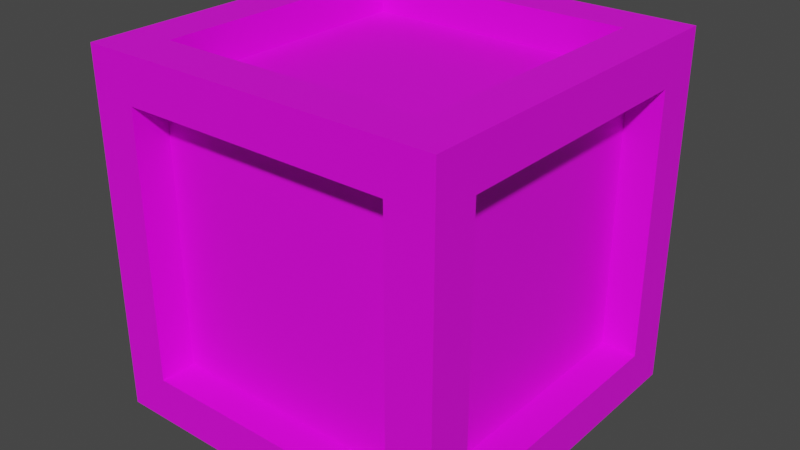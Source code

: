 # Source: Crate_0.blend  (saved by Blender 3.4.6; exported with 4.5.12 LTS)
import bpy
from mathutils import Matrix  # noqa: F401  (used for matrix-valued properties, if any)

bpy.ops.wm.read_factory_settings(use_empty=True)
scene = bpy.context.scene
scene.name = 'Scene'

# ---- collections
col_collection = bpy.data.collections.new('Collection'); scene.collection.children.link(col_collection)

# ---- images (referenced by path relative to the original .blend; pixels are not part of the script)
import os
ASSET_DIR = os.environ.get("B2B_ASSET_DIR", "")  # directory of the original .blend (textures are referenced by path, not embedded)
HERE = os.path.dirname(os.path.abspath(__file__))  # packed textures are extracted next to this script under _unpacked/

def load_image(name, relpath, width, height, colorspace="sRGB"):
    """Load a texture the original file referenced (path relative to the .blend, or extracted next to this script)."""
    p = next((c for c in (os.path.join(HERE, relpath), os.path.join(ASSET_DIR, relpath)) if relpath and os.path.exists(c)), "")
    if p:
        img = bpy.data.images.load(p, check_existing=True)
        img.name = name
    else:  # same state as the original file: an image datablock whose file is absent (Cycles renders it pink)
        img = bpy.data.images.new(name, width, height)
        img.source = "FILE"
        img.filepath = "//" + (relpath or name)
    img.colorspace_settings.name = colorspace
    return img
img_wood_0_png = load_image('Wood_0.png', 'Wood_0.png', 1024, 1024, 'sRGB')

# ---- materials (node trees are filled in below, after node groups)
mat_material = bpy.data.materials.new('Material')
mat_material.alpha_threshold = 0.0
mat_material.use_transparent_shadow = False
mat_material.roughness = 0.5
mat_material.line_color = (0.0, 0.0, 0.0, 1.0)

# ---- material node trees
mat_material.use_nodes = True; mat_material.node_tree.nodes.clear()
_N = mat_material.node_tree.nodes; _L = mat_material.node_tree.links
n0 = _N.new('ShaderNodeOutputMaterial'); n0.name = 'Material Output'; n0.location = (300, 300)
n1 = _N.new('ShaderNodeBsdfPrincipled'); n1.name = 'Principled BSDF'; n1.location = (10, 300)
n1.distribution = 'GGX'
n1.subsurface_method = 'RANDOM_WALK_SKIN'
n1.inputs[3].default_value = 1.45
n1.inputs[27].default_value = (0.0, 0.0, 0.0, 1.0)
n1.inputs[28].default_value = 1.0
n2 = _N.new('ShaderNodeTexImage'); n2.name = 'Image Texture'; n2.location = (-323, 178)
n2.image = img_wood_0_png
_L.new(n1.outputs[0], n0.inputs[0])
_L.new(n2.outputs[0], n1.inputs[0])
n0.is_active_output = True

# ---- world
world_world = bpy.data.worlds.new('World'); scene.world = world_world
world_world.use_nodes = True; world_world.node_tree.nodes.clear()
_N = world_world.node_tree.nodes; _L = world_world.node_tree.links
n0 = _N.new('ShaderNodeOutputWorld'); n0.name = 'World Output'; n0.location = (300, 300)
n1 = _N.new('ShaderNodeBackground'); n1.name = 'Background'; n1.location = (10, 300)
n1.inputs[0].default_value = (0.05088, 0.05088, 0.05088, 1.0)
_L.new(n1.outputs[0], n0.inputs[0])
n0.is_active_output = True
world_world.color = (0.05088, 0.05088, 0.05088)
world_world.use_sun_shadow = False
world_world.sun_shadow_jitter_overblur = 0.0

# ---- meshes
me_cube_001 = bpy.data.meshes.new('Cube.001')
me_cube_001.from_pydata([(-0.75, 0.8, -0.75), (0.75, 0.8, -0.75), (0.75, 0.8, -0.09931), (-0.008354, 0.8, 0.309), (-1.0, -1.0, -1.0), (-1.0, -1.0, 1.0), (-1.0, -0.75, -1.0), (-1.0, -0.75, 1.0), (-1.0, -1.0, 0.75), (-1.0, -0.75, 0.75), (-1.0, -0.75, -0.75), (-1.0, -1.0, -0.75), (-0.75, -1.0, 1.0), (-0.75, -0.75, -1.0), (-0.75, -1.0, 0.75), (-0.75, -1.0, -0.75), (-0.75, -1.0, -1.0), (-0.75, -0.75, 1.0), (-0.8, -0.75, 0.75), (-0.8, -0.75, -0.75), (-0.75, -0.8, 0.75), (-0.75, -0.8, -0.75), (-0.75, -0.75, 0.8), (-0.75, -0.75, -0.8), (-0.6008, -1.0, -1.0), (-0.2132, -1.0, -0.75), (-0.4573, -0.75, -1.0), (-0.09213, 0.1574, -0.8), (-0.2013, -0.8, 0.75), (-0.5478, -0.75, -0.8), (-0.1989, -1.0, 1.0), (-0.08643, -1.0, 0.75), (-0.3293, -0.8, -0.75), (-0.001297, -0.8, 0.3054), (-0.75, -0.1312, 0.8), (-1.0, 0.04243, 1.0), (-0.75, -0.1106, 1.0), (-0.2772, -0.75, 0.8), (-0.2381, -0.75, 1.0), (-0.3344, -0.3856, 0.8), (-1.0, -0.1121, 0.75), (-1.0, 0.0422, -1.0), (-1.0, -0.003956, -0.75), (-0.8, -0.02455, -0.75), (-0.8, -0.342, 0.3894), (-0.8, -0.07786, -0.4612), (-0.8, -0.131, 0.75), (-0.75, 0.03228, -1.0), (-0.75, 0.09764, -0.8), (-1.0, 1.0, -1.0), (-1.0, 1.0, 1.0), (-1.0, 0.75, -1.0), (-1.0, 0.75, 1.0), (-1.0, 1.0, 0.75), (-1.0, 0.75, 0.75), (-1.0, 1.0, -0.75), (-1.0, 0.75, -0.75), (0.75, 1.0, -1.0), (0.75, 0.75, -1.0), (0.75, 1.0, -0.75), (-0.75, 1.0, -1.0), (-0.75, 0.75, -1.0), (-0.75, 1.0, 1.0), (-0.75, 0.75, 1.0), (-0.75, 1.0, 0.75), (-0.75, 1.0, -0.75), (-0.75, 0.8, 0.75), (-0.75, 0.8, -0.75), (0.75, 0.8, -0.75), (-0.8, 0.75, 0.75), (-0.8, 0.75, -0.75), (-0.75, 0.75, 0.8), (0.75, 0.75, -0.8), (-0.75, 0.75, -0.8), (-0.4856, 0.75, 1.0), (-0.3468, 0.8, 0.75), (-0.3323, 0.75, 0.8), (-0.5583, 1.0, 0.75), (-0.008354, 0.8, 0.309), (-0.09213, 0.1574, -0.8), (-0.75, -0.1312, 0.8), (-1.0, 0.04243, 1.0), (-0.75, -0.1106, 1.0), (-0.3344, -0.3856, 0.8), (-1.0, -0.1121, 0.75), (-1.0, 0.0422, -1.0), (-1.0, -0.003956, -0.75), (-0.8, -0.02455, -0.75), (-0.8, -0.342, 0.3894), (-0.8, -0.07786, -0.4612), (-0.8, -0.131, 0.75), (-0.75, 0.03228, -1.0), (-0.75, 0.09764, -0.8), (0.2734, 0.1772, 0.8), (1.0, -1.0, 1.0), (1.0, 1.0, -1.0), (1.0, 1.0, 1.0), (1.0, 0.75, -1.0), (1.0, 0.75, 1.0), (1.0, -0.75, 1.0), (1.0, 1.0, 0.75), (1.0, -1.0, 0.75), (1.0, 0.75, 0.75), (1.0, -0.75, 0.75), (1.0, 1.0, -0.75), (1.0, 0.75, -0.75), (0.75, 1.0, -1.0), (0.75, 1.0, 1.0), (0.75, -1.0, 1.0), (0.75, 0.75, 1.0), (0.75, 0.75, -1.0), (0.75, -0.75, 1.0), (0.75, -1.0, 0.75), (0.75, 1.0, 0.75), (0.75, 1.0, -0.75), (-0.75, 1.0, 1.0), (0.75, 0.8, 0.75), (0.75, 0.8, -0.75), (0.8, 0.75, 0.75), (0.8, -0.75, 0.75), (0.8, 0.75, -0.75), (0.75, 0.75, 0.8), (0.75, -0.75, 0.8), (1.0, 1.0, -0.3662), (-0.4856, 0.75, 1.0), (1.0, -0.6548, 1.0), (0.75, -0.4184, 1.0), (-0.3468, 0.8, 0.75), (1.0, 0.75, -0.2008), (-0.3323, 0.75, 0.8), (0.8, -0.2845, 0.75), (1.0, -0.4736, 0.75), (0.75, 0.8, -0.09931), (0.8, 0.75, -0.09313), (0.75, 1.0, -0.2317), (0.75, -0.2734, 0.8), (-0.5583, 1.0, 0.75), (0.8, -0.06304, 0.4452), (-0.008354, 0.8, 0.309), (0.8, 0.566, -0.75), (0.8, -0.75, 0.1705), (1.0, 0.2047, -1.0), (0.75, 0.2637, -1.0), (-0.1989, -1.0, 1.0), (-0.08643, -1.0, 0.75), (-0.2772, -0.75, 0.8), (-0.2381, -0.75, 1.0), (-0.3344, -0.3856, 0.8), (0.2734, 0.1772, 0.8), (1.0, -1.0, -1.0), (1.0, -0.75, -1.0), (1.0, -1.0, 0.75), (1.0, -0.75, 0.75), (1.0, -1.0, -0.75), (1.0, 0.75, -0.75), (1.0, -0.75, -0.75), (0.75, -1.0, -1.0), (0.75, 0.75, -1.0), (0.75, -0.75, -1.0), (0.75, -1.0, 0.75), (0.75, -1.0, -0.75), (0.8, -0.75, 0.75), (0.8, -0.75, -0.75), (0.75, -0.8, 0.75), (0.75, -0.8, -0.75), (0.75, 0.75, -0.8), (0.75, -0.75, -0.8), (-0.6008, -1.0, -1.0), (-0.2132, -1.0, -0.75), (0.75, -1.0, -0.07156), (1.0, -0.75, 0.2991), (1.0, -1.0, 0.1744), (-0.2395, -0.8, -0.75), (0.3369, -0.8, -0.3783), (0.75, -0.8, -0.1875), (0.8, 0.566, -0.75), (0.8, -0.75, 0.1705), (1.0, 0.2047, -1.0), (-0.4573, -0.75, -1.0), (-0.09213, 0.1574, -0.8), (-0.2013, -0.8, 0.75), (-0.5478, -0.75, -0.8), (0.75, 0.2637, -1.0), (-0.08643, -1.0, 0.75), (-0.3293, -0.8, -0.75), (-0.001297, -0.8, 0.3054)], [], [(14, 12, 5, 8), (17, 7, 5, 12), (9, 7, 35, 40), (8, 5, 7, 9), (11, 8, 9, 10), (15, 14, 8, 11), (16, 15, 11, 4), (6, 10, 42, 41), (4, 11, 10, 6), (13, 26, 24, 16), (6, 13, 16, 4), (15, 25, 32, 21), (17, 38, 37, 22), (19, 18, 44, 45, 43), (9, 40, 46, 18), (10, 9, 18, 19), (14, 15, 21, 20), (13, 47, 48, 23), (24, 25, 15, 16), (29, 26, 13, 23), (31, 30, 12, 14), (28, 31, 14, 20), (32, 33, 28, 20, 21), (37, 39, 34, 22), (36, 35, 7, 17), (30, 38, 17, 12), (34, 36, 17, 22), (43, 42, 10, 19), (46, 44, 18), (41, 47, 13, 6), (48, 27, 29, 23), (3, 2, 1, 0), (54, 52, 50, 53), (62, 50, 52, 63), (63, 52, 81, 82), (54, 56, 70, 69), (56, 54, 53, 55), (51, 56, 55, 49), (60, 65, 59, 57), (65, 64, 66, 67), (60, 57, 58, 61), (64, 62, 77), (53, 50, 62, 64), (49, 60, 61, 51), (51, 61, 91, 85), (55, 53, 64, 65), (49, 55, 65, 60), (67, 66, 75, 78), (59, 65, 67, 68), (64, 77, 75, 66), (56, 86, 87, 70), (63, 82, 80, 71), (73, 79, 92), (61, 58, 72, 73), (74, 62, 63), (76, 74, 63, 71), (72, 79, 73), (84, 81, 52, 54), (85, 86, 56, 51), (87, 89, 88, 90, 69, 70), (90, 84, 54, 69), (92, 91, 61, 73), (83, 93, 76, 71, 80), (113, 107, 96, 100), (103, 99, 94, 101), (106, 95, 97, 110), (100, 96, 98, 102), (110, 97, 141, 142), (102, 98, 125, 131), (104, 123, 128, 105), (114, 134, 123, 104), (106, 114, 104, 95), (95, 104, 105, 97), (97, 105, 141), (98, 109, 126, 125), (96, 107, 109, 98), (99, 111, 108, 94), (101, 94, 108, 112), (107, 115, 124, 109), (111, 146, 143, 108), (112, 108, 143, 144), (113, 134, 132, 116), (120, 133, 137, 130, 119, 140, 139), (102, 131, 130, 118), (105, 128, 133, 120), (121, 129, 148, 135), (111, 126, 135, 122), (109, 124, 129, 121), (131, 125, 99, 103), (128, 123, 100, 102), (130, 137, 133, 118), (132, 138, 127, 116), (130, 131, 103, 119), (135, 148, 147, 145, 122), (125, 126, 111, 99), (136, 115, 107, 113), (132, 134, 114, 117), (127, 136, 113, 116), (133, 128, 102, 118), (123, 134, 113, 100), (135, 126, 109, 121), (139, 105, 120), (145, 146, 111, 122), (158, 150, 149, 156), (152, 170, 176, 161), (155, 170, 171, 153), (150, 155, 153, 149), (149, 153, 160, 156), (153, 171, 169, 160), (157, 182, 165), (156, 160, 168, 167), (155, 154, 175, 162), (164, 173, 172), (159, 183, 180, 163), (160, 169, 174, 164), (158, 178, 181, 166), (181, 179, 165, 166), (171, 170, 152, 151), (169, 171, 151, 159), (172, 173, 174, 163, 180, 185, 184), (172, 168, 160, 164), (174, 173, 164), (174, 169, 159, 163), (175, 176, 162), (176, 170, 155, 162), (177, 154, 155, 150), (167, 178, 158, 156), (182, 177, 150, 158), (165, 182, 158, 166), (184, 168, 172)])
_uv = me_cube_001.uv_layers.new(name='UVMap')
_uv.uv.foreach_set('vector', [0.875, 0.875, 0.875, 1.0, 1.0, 1.0, 1.0, 0.875, 0.125, 0.125, 0.0, 0.125, 0.0, 0.0, 0.125, 0.0, 0.125, 0.875, 0.125, 1.0, 0.5212, 1.0, 0.4439, 0.875, 0.0, 0.875, 0.0, 1.0, 0.125, 1.0, 0.125, 0.875, 0.0, 0.125, 0.0, 0.875, 0.125, 0.875, 0.125, 0.125, 0.875, 0.125, 0.875, 0.875, 1.0, 0.875, 1.0, 0.125, 0.875, 1.077e-07, 0.875, 0.125, 1.0, 0.125, 1.0, 1.077e-07, 0.125, 0.0, 0.125, 0.125, 0.498, 0.125, 0.5211, 0.0, 0.0, 0.0, 0.0, 0.125, 0.125, 0.125, 0.125, 0.0, 0.125, 0.125, 0.2714, 0.125, 0.1996, 0.0, 0.125, 0.0, 0.0, 0.125, 0.125, 0.125, 0.125, 0.0, 0.0, 0.0, 0.875, 0.125, 0.6066, 0.125, 0.6646, 0.125, 0.875, 0.125, 0.125, 0.125, 0.3809, 0.125, 0.3614, 0.125, 0.125, 0.125, 0.125, 0.125, 0.125, 0.875, 0.329, 0.6947, 0.4611, 0.2694, 0.4877, 0.125, 0.125, 0.875, 0.4439, 0.875, 0.4345, 0.875, 0.125, 0.875, 0.125, 0.125, 0.125, 0.875, 0.125, 0.875, 0.125, 0.125, 0.875, 0.875, 0.875, 0.125, 0.875, 0.125, 0.875, 0.875, 0.125, 0.125, 0.125, 0.5161, 0.125, 0.5488, 0.125, 0.125, 0.8004, 1.077e-07, 0.6066, 0.125, 0.875, 0.125, 0.875, 1.077e-07, 0.2261, 0.125, 0.2714, 0.125, 0.125, 0.125, 0.125, 0.125, 0.5432, 0.875, 0.5994, 1.0, 0.875, 1.0, 0.875, 0.875, 0.6007, 0.875, 0.5432, 0.875, 0.875, 0.875, 0.875, 0.875, 0.6646, 0.125, 0.5006, 0.6527, 0.6007, 0.875, 0.875, 0.875, 0.875, 0.125, 0.3614, 0.125, 0.3328, 0.3072, 0.125, 0.4344, 0.125, 0.125, 0.125, 0.4447, 0.0, 0.5212, 0.0, 0.125, 0.125, 0.125, 0.4006, 0.0, 0.3809, 0.125, 0.125, 0.125, 0.125, 0.0, 0.125, 0.4344, 0.125, 0.4447, 0.125, 0.125, 0.125, 0.125, 0.4877, 0.125, 0.498, 0.125, 0.125, 0.125, 0.125, 0.125, 0.4345, 0.875, 0.329, 0.6947, 0.125, 0.875, 0.0, 0.5211, 0.125, 0.5161, 0.125, 0.125, 0.0, 0.125, 0.125, 0.5488, 0.4539, 0.5787, 0.2261, 0.125, 0.125, 0.125, 0.5042, 0.6545, 0.125, 0.4503, 0.125, 0.125, 0.875, 0.125, 0.875, 0.875, 0.875, 1.0, 1.0, 1.0, 1.0, 0.875, 0.125, 1.0, 0.0, 1.0, 0.0, 0.875, 0.125, 0.875, 0.125, 0.875, 0.0, 0.875, 0.0, 0.5212, 0.125, 0.4447, 0.875, 0.875, 0.875, 0.125, 0.875, 0.125, 0.875, 0.875, 0.875, 0.125, 0.875, 0.875, 1.0, 0.875, 1.0, 0.125, 0.875, 0.0, 0.875, 0.125, 1.0, 0.125, 1.0, 0.0, 0.875, 0.0, 0.875, 0.125, 0.125, 0.125, 0.125, 0.0, 0.875, 0.125, 0.875, 0.875, 0.875, 0.875, 0.875, 0.125, 0.125, 1.0, 0.875, 1.0, 0.875, 0.875, 0.125, 0.875, 0.875, 0.875, 0.875, 1.0, 0.7792, 0.875, 1.0, 0.875, 1.0, 1.0, 0.875, 1.0, 0.875, 0.875, 0.0, 1.0, 0.125, 1.0, 0.125, 0.875, 0.0, 0.875, 0.0, 0.875, 0.125, 0.875, 0.125, 0.5161, 0.0, 0.5211, 1.0, 0.125, 1.0, 0.875, 0.875, 0.875, 0.875, 0.125, 1.0, 0.0, 1.0, 0.125, 0.875, 0.125, 0.875, 0.0, 0.875, 0.125, 0.875, 0.875, 0.6734, 0.875, 0.5042, 0.6545, 0.125, 0.125, 0.875, 0.125, 0.875, 0.125, 0.125, 0.125, 0.875, 0.875, 0.7792, 0.875, 0.6734, 0.875, 0.875, 0.875, 0.875, 0.125, 0.498, 0.125, 0.4877, 0.125, 0.875, 0.125, 0.125, 0.875, 0.125, 0.4447, 0.125, 0.4344, 0.125, 0.875, 0.125, 0.875, 0.4539, 0.5787, 0.125, 0.5488, 0.125, 0.875, 0.875, 0.875, 0.875, 0.875, 0.125, 0.875, 0.2572, 0.875, 0.125, 1.0, 0.125, 0.875, 0.3339, 0.875, 0.2572, 0.875, 0.125, 0.875, 0.125, 0.875, 0.7602, 0.6222, 0.4539, 0.5787, 0.125, 0.875, 0.4439, 0.875, 0.5212, 1.0, 0.875, 1.0, 0.875, 0.875, 0.5211, 0.0, 0.498, 0.125, 0.875, 0.125, 0.875, 0.0, 0.4877, 0.125, 0.4611, 0.2694, 0.329, 0.6947, 0.4345, 0.875, 0.875, 0.875, 0.875, 0.125, 0.4345, 0.875, 0.4439, 0.875, 0.875, 0.875, 0.875, 0.875, 0.125, 0.5488, 0.125, 0.5161, 0.125, 0.875, 0.125, 0.875, 0.3328, 0.3072, 0.6367, 0.5886, 0.3339, 0.875, 0.125, 0.875, 0.125, 0.4344, 0.125, 0.875, 0.125, 1.0, 0.0, 1.0, 0.0, 0.875, 0.125, 0.875, 0.125, 1.0, 0.0, 1.0, 0.0, 0.875, 0.875, 1.0, 1.0, 1.0, 1.0, 0.875, 0.875, 0.875, 1.0, 0.875, 1.0, 1.0, 0.875, 1.0, 0.875, 0.875, 0.875, 0.875, 1.0, 0.875, 0.9309, 0.6862, 0.875, 0.6319, 0.875, 0.875, 0.875, 1.0, 0.1726, 1.0, 0.2632, 0.875, 1.0, 0.125, 1.0, 0.3169, 0.875, 0.3996, 0.875, 0.125, 0.125, 0.125, 0.125, 0.3842, 0.0, 0.3169, 0.0, 0.125, 0.125, 0.0, 0.125, 0.125, 0.0, 0.125, 0.0, 0.0, 1.0, 0.0, 1.0, 0.125, 0.875, 0.125, 0.875, 0.0, 0.875, 0.0, 0.875, 0.125, 0.6023, 0.0, 1.0, 0.875, 0.875, 0.875, 0.875, 0.2908, 1.0, 0.1726, 1.0, 1.0, 0.875, 1.0, 0.875, 0.875, 1.0, 0.875, 1.0, 0.125, 0.875, 0.125, 0.875, 0.0, 1.0, 0.0, 0.0, 0.875, 0.0, 1.0, 0.125, 1.0, 0.125, 0.875, 0.875, 1.0, 0.125, 1.0, 0.2572, 0.875, 0.875, 0.875, 0.875, 0.125, 0.3809, 0.125, 0.4006, 0.0, 0.875, 0.0, 0.125, 0.875, 0.125, 1.0, 0.5994, 1.0, 0.5432, 0.875, 0.125, 0.875, 0.125, 0.3842, 0.125, 0.4503, 0.125, 0.875, 0.875, 0.125, 0.875, 0.4534, 0.4685, 0.7226, 0.3578, 0.875, 0.125, 0.875, 0.125, 0.5852, 0.783, 0.125, 0.875, 0.875, 0.2632, 0.875, 0.3578, 0.875, 0.875, 0.875, 0.875, 0.125, 0.875, 0.3996, 0.875, 0.4534, 0.875, 0.125, 0.875, 0.875, 0.3339, 0.875, 0.6367, 0.5886, 0.875, 0.3633, 0.875, 0.125, 0.875, 0.2908, 0.875, 0.3633, 0.875, 0.125, 0.875, 0.875, 0.2572, 0.875, 0.3339, 0.875, 0.875, 0.875, 0.2632, 0.875, 0.1726, 1.0, 0.125, 1.0, 0.125, 0.875, 0.875, 0.3996, 1.0, 0.3169, 1.0, 0.875, 0.875, 0.875, 0.3578, 0.875, 0.4685, 0.7226, 0.875, 0.4534, 0.875, 0.875, 0.125, 0.4503, 0.5042, 0.6545, 0.6734, 0.875, 0.125, 0.875, 0.3578, 0.875, 0.2632, 0.875, 0.125, 0.875, 0.125, 0.875, 0.875, 0.3633, 0.6367, 0.5886, 0.3328, 0.3072, 0.3614, 0.125, 0.875, 0.125, 1.0, 0.1726, 0.875, 0.2908, 0.875, 0.125, 1.0, 0.125, 0.7792, 0.875, 0.875, 1.0, 0.125, 1.0, 0.125, 0.875, 0.125, 0.4503, 0.125, 0.3842, 0.125, 0.125, 0.125, 0.125, 0.6734, 0.875, 0.7792, 0.875, 0.125, 0.875, 0.125, 0.875, 0.875, 0.4534, 0.875, 0.3996, 0.875, 0.875, 0.875, 0.875, 0.0, 0.3169, 0.125, 0.3842, 0.125, 0.875, 0.0, 0.875, 0.875, 0.3633, 0.875, 0.2908, 0.875, 0.875, 0.875, 0.875, 0.783, 0.125, 0.875, 0.125, 0.875, 0.125, 0.3614, 0.125, 0.3809, 0.125, 0.875, 0.125, 0.875, 0.125, 0.875, 0.125, 1.0, 0.125, 1.0, 0.0, 0.875, 0.0, 0.125, 0.875, 0.125, 0.6496, 0.125, 0.5852, 0.125, 0.875, 0.125, 0.125, 0.125, 0.6496, 0.0, 0.5872, 0.0, 0.125, 0.125, 0.0, 0.125, 0.125, 0.0, 0.125, 0.0, 0.0, 0.0, 1.077e-07, 0.0, 0.125, 0.125, 0.125, 0.125, 1.077e-07, 0.0, 0.125, 0.0, 0.5872, 0.125, 0.4642, 0.125, 0.125, 0.875, 0.875, 0.875, 0.6319, 0.875, 0.875, 0.125, 1.077e-07, 0.125, 0.125, 0.6066, 0.125, 0.8004, 1.077e-07, 0.125, 0.125, 0.875, 0.125, 0.783, 0.125, 0.125, 0.125, 0.125, 0.125, 0.3316, 0.3109, 0.6197, 0.125, 0.125, 0.875, 0.5432, 0.875, 0.6007, 0.875, 0.125, 0.875, 0.125, 0.125, 0.125, 0.4642, 0.125, 0.4062, 0.125, 0.125, 0.875, 0.125, 0.2714, 0.125, 0.2261, 0.125, 0.875, 0.125, 0.2261, 0.125, 0.4539, 0.5787, 0.875, 0.7335, 0.875, 0.125, 0.0, 0.5872, 0.125, 0.6496, 0.125, 0.875, 0.0, 0.875, 0.125, 0.4642, 0.0, 0.5872, 0.0, 0.875, 0.125, 0.875, 0.6197, 0.125, 0.3316, 0.3109, 0.125, 0.4062, 0.125, 0.875, 0.6007, 0.875, 0.5006, 0.6527, 0.6646, 0.125, 0.6197, 0.125, 0.6066, 0.125, 0.125, 0.125, 0.125, 0.125, 0.125, 0.4062, 0.3316, 0.3109, 0.125, 0.125, 0.125, 0.4062, 0.125, 0.4642, 0.125, 0.875, 0.125, 0.875, 0.783, 0.125, 0.125, 0.5852, 0.125, 0.125, 0.125, 0.5852, 0.125, 0.6496, 0.125, 0.125, 0.125, 0.125, 0.6023, 0.0, 0.875, 0.125, 0.125, 0.125, 0.125, 0.0, 0.1996, 0.0, 0.2714, 0.125, 0.875, 0.125, 0.875, 0.0, 0.875, 0.6319, 1.0, 0.6023, 1.0, 0.125, 0.875, 0.125, 0.875, 0.7335, 0.875, 0.6319, 0.875, 0.125, 0.875, 0.125, 0.6646, 0.125, 0.6066, 0.125, 0.6197, 0.125])
me_cube_001.materials.append(mat_material)
me_cube_001.use_paint_bone_selection = False
me_cube_001.use_paint_mask = True
me_cube_001.update()
arm_armature = bpy.data.armatures.new('Armature')  # bones are not reproduced

# ---- objects
ob_crate_0_arm = bpy.data.objects.new('Crate_0_Arm', arm_armature)
ob_crate_0 = bpy.data.objects.new('Crate_0', me_cube_001)

# ---- transforms, parenting, visibility, modifiers, constraints
ob_crate_0_arm.location = (0.0, 0.0, 0.0)
ob_crate_0_arm.show_in_front = True
ob_crate_0.parent = ob_crate_0_arm
ob_crate_0.location = (0.0, 0.0, 0.0)
_vg = ob_crate_0.vertex_groups.new(name='Center')
_vg = ob_crate_0.vertex_groups.new(name='Center.001')
for _i, _w in zip([4, 5, 6, 7, 8, 9, 10, 11, 12, 13, 14, 15, 16, 17, 18, 19, 20, 21, 22, 23, 24, 25, 26, 27, 28, 29, 30, 31, 32, 33, 34, 35, 36, 37, 38, 39, 40, 41, 42, 43, 44, 45, 46, 47, 48, 51, 52, 54, 56, 61, 63, 69, 70, 71, 72, 73, 76, 79, 80, 81, 82, 83, 84, 85, 86, 87, 88, 89, 90, 91, 92, 108, 111, 112, 122, 129, 135, 143, 144, 145, 146, 147, 156, 158, 159, 160, 163, 164, 165, 166, 167, 168, 172, 173, 174, 178, 179, 180, 181, 183, 184, 185], [1.0, 1.0, 1.0, 1.0, 1.0, 1.0, 1.0, 1.0, 1.0, 1.0, 1.0, 1.0, 1.0, 1.0, 1.0, 1.0, 1.0, 1.0, 1.0, 1.0, 1.0, 1.0, 1.0, 1.0, 1.0, 1.0, 1.0, 1.0, 1.0, 1.0, 1.0, 1.0, 1.0, 1.0, 1.0, 1.0, 1.0, 1.0, 1.0, 1.0, 1.0, 1.0, 1.0, 1.0, 1.0, 0.0, 0.0, 0.0, 0.0, 0.0, 0.0, 0.0, 0.0, 0.0, 0.0, 0.0, 0.0, 0.0, 0.0, 0.0, 0.0, 0.0, 0.0, 0.0, 0.0, 0.0, 0.0, 0.0, 0.0, 0.0, 0.0, 0.0, 0.0, 0.0, 0.0, 0.0, 0.0, 0.0, 0.0, 0.0, 0.0, 0.0, 0.0, 0.0, 0.0, 0.0, 0.0, 0.0, 0.0, 0.0, 0.0, 0.0, 0.0, 0.0, 0.0, 0.0, 0.0, 0.0, 0.0, 0.0, 0.0, 0.0]): _vg.add([_i], _w, 'REPLACE')
_vg = ob_crate_0.vertex_groups.new(name='Center.002')
for _i, _w in zip([0, 1, 3, 49, 50, 51, 52, 53, 54, 55, 56, 57, 58, 59, 60, 61, 62, 63, 64, 65, 66, 67, 68, 69, 70, 71, 72, 73, 74, 75, 76, 77, 78, 79, 80, 81, 82, 83, 84, 85, 86, 87, 88, 89, 90, 91, 92, 93, 94, 95, 96, 97, 98, 99, 100, 101, 102, 103, 104, 105, 106, 107, 108, 109, 110, 111, 112, 113, 114, 115, 116, 117, 118, 119, 120, 121, 122, 123, 124, 125, 126, 127, 128, 129, 130, 131, 132, 133, 134, 135, 136, 137, 138, 139, 140, 141, 142, 143, 144, 145, 146, 147, 148, 157, 165, 179], [0.0, 0.0, 0.0, 0.0, 0.0, 0.0, 0.0, 0.0, 0.0, 0.0, 0.0, 0.0, 0.0, 0.0, 0.0, 0.0, 0.0, 0.0, 0.0, 0.0, 0.0, 0.0, 0.0, 0.0, 0.0, 0.0, 0.0, 0.0, 0.0, 0.0, 0.0, 0.0, 0.0, 0.0, 0.0, 0.0, 0.0, 0.0, 0.0, 0.0, 0.0, 0.0, 0.0, 0.0, 0.0, 0.0, 0.0, 0.0, 1.0, 1.0, 1.0, 1.0, 1.0, 1.0, 1.0, 1.0, 1.0, 1.0, 1.0, 1.0, 1.0, 1.0, 1.0, 1.0, 1.0, 1.0, 1.0, 1.0, 1.0, 1.0, 1.0, 1.0, 1.0, 1.0, 1.0, 1.0, 1.0, 1.0, 1.0, 1.0, 1.0, 1.0, 1.0, 1.0, 1.0, 1.0, 1.0, 1.0, 1.0, 1.0, 1.0, 1.0, 1.0, 1.0, 1.0, 1.0, 1.0, 1.0, 1.0, 1.0, 1.0, 1.0, 1.0, 0.0, 0.0, 0.0]): _vg.add([_i], _w, 'REPLACE')
_vg = ob_crate_0.vertex_groups.new(name='Center.003')
_vg.add([149, 150, 151, 152, 153, 154, 155, 156, 157, 158, 159, 160, 161, 162, 163, 164, 165, 166, 167, 168, 169, 170, 171, 172, 173, 174, 175, 176, 177, 178, 179, 180, 181, 182, 183, 184, 185], 1.0, 'REPLACE')
_vg = ob_crate_0.vertex_groups.new(name='Center.004')
_vg.add([0, 1, 2, 3, 49, 50, 51, 52, 53, 54, 55, 56, 57, 58, 59, 60, 61, 62, 63, 64, 65, 66, 67, 68, 69, 70, 71, 72, 73, 74, 75, 76, 77, 78, 79, 80, 81, 82, 83, 84, 85, 86, 87, 88, 89, 90, 91, 92, 93], 1.0, 'REPLACE')
_m = ob_crate_0.modifiers.new('Armature', 'ARMATURE')
_m.object = ob_crate_0_arm

# ---- collection membership
col_collection.objects.link(ob_crate_0_arm)
col_collection.objects.link(ob_crate_0)

# ---- scene / render settings (as saved in the file)
scene.frame_start = 1; scene.frame_end = 250; scene.frame_set(57)
scene.render.engine = 'BLENDER_EEVEE_NEXT'
scene.cycles.sampling_pattern = 'TABULATED_SOBOL'
scene.cycles.use_light_tree = False
scene.view_settings.view_transform = 'Filmic'
bpy.context.view_layer.update()

# ---- added for rendering (the .blend has no active camera and no usable light): camera, sun
cam_auto = bpy.data.cameras.new('AutoCamera')
cam_auto.lens = 50.0
cam_auto.sensor_width = 36.0
cam_auto.clip_end = 1000.0
ob_auto_camera = bpy.data.objects.new('AutoCamera', cam_auto)
scene.collection.objects.link(ob_auto_camera)
ob_auto_camera.location = (3.20507, -3.84609, 2.56406)
ob_auto_camera.rotation_euler = (1.09748, -7.21219e-08, 0.694738)
scene.camera = ob_auto_camera
light_auto_sun = bpy.data.lights.new('AutoSun', 'SUN')
light_auto_sun.energy = 3.0
light_auto_sun.angle = 0.0523599
ob_auto_sun = bpy.data.objects.new('AutoSun', light_auto_sun)
scene.collection.objects.link(ob_auto_sun)
ob_auto_sun.rotation_euler = (0.872665, 0.174533, 0.523599)
bpy.context.view_layer.update()
